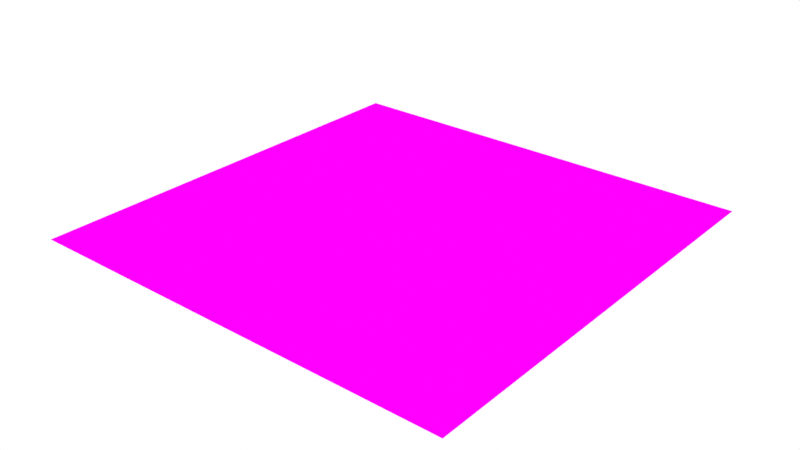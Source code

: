 # Source: library2.blend  (saved by Blender 4.1.23; exported with 4.5.12 LTS)
import bpy
from mathutils import Matrix  # noqa: F401  (used for matrix-valued properties, if any)

bpy.ops.wm.read_factory_settings(use_empty=True)
scene = bpy.context.scene
scene.name = 'Scene'

# ---- collections
col_collection = bpy.data.collections.new('Collection'); scene.collection.children.link(col_collection)

# ---- materials (node trees are filled in below, after node groups)
mat_material = bpy.data.materials.new('Material')
mat_material.surface_render_method = 'BLENDED'
mat_material.blend_method = 'BLEND'
mat_material.alpha_threshold = 0.0
mat_material.use_transparent_shadow = False
mat_material.roughness = 0.5
mat_material.line_color = (0.0, 0.0, 0.0, 1.0)

# ---- node groups
ng_ps_post_mix = bpy.data.node_groups.new('.PS Post Mix', 'ShaderNodeTree')
_s = ng_ps_post_mix.interface.new_socket(name='Color', in_out='OUTPUT', socket_type='NodeSocketColor')
_s = ng_ps_post_mix.interface.new_socket(name='Alpha', in_out='OUTPUT', socket_type='NodeSocketFloat')
_s = ng_ps_post_mix.interface.new_socket(name='Clip', in_out='INPUT', socket_type='NodeSocketBool')
_s = ng_ps_post_mix.interface.new_socket(name='Color', in_out='INPUT', socket_type='NodeSocketColor')
_s = ng_ps_post_mix.interface.new_socket(name='Alpha', in_out='INPUT', socket_type='NodeSocketFloat')
_s.min_value = -1e+04
_s.max_value = 1e+04
_s = ng_ps_post_mix.interface.new_socket(name='Over Alpha', in_out='INPUT', socket_type='NodeSocketFloat')
_s.min_value = -1e+04
_s.max_value = 1e+04
_N = ng_ps_post_mix.nodes; _L = ng_ps_post_mix.links
n0 = _N.new('NodeGroupOutput'); n0.name = 'Group Output'; n0.location = (323, 1)
n1 = _N.new('NodeGroupInput'); n1.name = 'Group Input'; n1.location = (-297, 25)
n2 = _N.new('ShaderNodeVectorMath'); n2.name = 'Vector Math.001'; n2.location = (142, -5)
n2.hide = True
n2.operation = 'DIVIDE'
n3 = _N.new('ShaderNodeMix'); n3.name = 'Mix.004'; n3.location = (-86, -40)
n3.hide = True
n3.inputs[3].default_value = 1.0
n4 = _N.new('ShaderNodeMix'); n4.name = 'Mix.005'; n4.location = (138, -54)
n4.hide = True
_L.new(n4.outputs[0], n0.inputs[1])
_L.new(n2.outputs[0], n0.inputs[0])
_L.new(n3.outputs[0], n2.inputs[1])
_L.new(n1.outputs[1], n2.inputs[0])
_L.new(n1.outputs[3], n3.inputs[0])
_L.new(n1.outputs[2], n3.inputs[2])
_L.new(n3.outputs[0], n4.inputs[2])
_L.new(n1.outputs[2], n4.inputs[3])
_L.new(n1.outputs[0], n4.inputs[0])
n0.is_active_output = True
ng_ps_pre_mix = bpy.data.node_groups.new('.PS Pre Mix', 'ShaderNodeTree')
_s = ng_ps_pre_mix.interface.new_socket(name='Color', in_out='OUTPUT', socket_type='NodeSocketColor')
_s = ng_ps_pre_mix.interface.new_socket(name='Over Alpha', in_out='OUTPUT', socket_type='NodeSocketFloat')
_s = ng_ps_pre_mix.interface.new_socket(name='Opacity', in_out='INPUT', socket_type='NodeSocketFloat')
_s.subtype = 'FACTOR'
_s.default_value = 1.0
_s.min_value = 0.0
_s.max_value = 1.0
_s = ng_ps_pre_mix.interface.new_socket(name='Color', in_out='INPUT', socket_type='NodeSocketColor')
_s = ng_ps_pre_mix.interface.new_socket(name='Alpha', in_out='INPUT', socket_type='NodeSocketFloat')
_s.default_value = 1.0
_s.min_value = -1e+04
_s.max_value = 1e+04
_s = ng_ps_pre_mix.interface.new_socket(name='Over Alpha', in_out='INPUT', socket_type='NodeSocketFloat')
_s.min_value = -1e+04
_s.max_value = 1e+04
_N = ng_ps_pre_mix.nodes; _L = ng_ps_pre_mix.links
n0 = _N.new('NodeGroupOutput'); n0.name = 'Group Output'; n0.location = (502, 0)
n1 = _N.new('NodeGroupInput'); n1.name = 'Group Input'; n1.location = (-5, -14)
n2 = _N.new('ShaderNodeVectorMath'); n2.name = 'Vector Math'; n2.location = (233, -94)
n2.hide = True
n2.operation = 'SCALE'
n3 = _N.new('ShaderNodeMix'); n3.name = 'Mix.001'; n3.location = (214, -53)
n3.label = 'Opacity'
n3.hide = True
_L.new(n1.outputs[2], n2.inputs[3])
_L.new(n2.outputs[0], n0.inputs[0])
_L.new(n3.outputs[0], n0.inputs[1])
_L.new(n1.outputs[0], n3.inputs[0])
_L.new(n1.outputs[3], n3.inputs[3])
_L.new(n1.outputs[1], n2.inputs[0])
n0.is_active_output = True
ng_alpha_over = bpy.data.node_groups.new('.Alpha Over', 'ShaderNodeTree')
_s = ng_alpha_over.interface.new_socket(name='Color', in_out='OUTPUT', socket_type='NodeSocketColor')
_s.default_value = (0.8, 0.8, 0.8, 1.0)
_s = ng_alpha_over.interface.new_socket(name='Alpha', in_out='OUTPUT', socket_type='NodeSocketFloat')
_s = ng_alpha_over.interface.new_socket(name='Clip', in_out='INPUT', socket_type='NodeSocketBool')
_s = ng_alpha_over.interface.new_socket(name='Color', in_out='INPUT', socket_type='NodeSocketColor')
_s.default_value = (0.5, 0.5, 0.5, 1.0)
_s = ng_alpha_over.interface.new_socket(name='Alpha', in_out='INPUT', socket_type='NodeSocketFloat')
_s.min_value = -1e+04
_s.max_value = 1e+04
_s = ng_alpha_over.interface.new_socket(name='Over Color', in_out='INPUT', socket_type='NodeSocketColor')
_s = ng_alpha_over.interface.new_socket(name='Over Alpha', in_out='INPUT', socket_type='NodeSocketFloat')
_s.subtype = 'FACTOR'
_s.min_value = 0.0
_s.max_value = 1.0
_N = ng_alpha_over.nodes; _L = ng_alpha_over.links
n0 = _N.new('NodeGroupOutput'); n0.name = 'Group Output'; n0.location = (397, -1)
n1 = _N.new('NodeGroupInput'); n1.name = 'Group Input'; n1.location = (-200, 0)
n2 = _N.new('ShaderNodeMix'); n2.name = 'Mix.006'; n2.location = (-6, -34)
n2.hide = True
n2.data_type = 'RGBA'
n3 = _N.new('ShaderNodeMix'); n3.name = 'Mix.007'; n3.location = (-5, -72)
n3.hide = True
n3.inputs[3].default_value = 1.0
n4 = _N.new('ShaderNodeMix'); n4.name = 'Mix.008'; n4.location = (175, -67)
n4.hide = True
_L.new(n1.outputs[1], n2.inputs[6])
_L.new(n1.outputs[2], n3.inputs[2])
_L.new(n1.outputs[3], n2.inputs[7])
_L.new(n1.outputs[4], n2.inputs[0])
_L.new(n1.outputs[4], n3.inputs[0])
_L.new(n2.outputs[2], n0.inputs[0])
_L.new(n4.outputs[0], n0.inputs[1])
_L.new(n3.outputs[0], n4.inputs[2])
_L.new(n1.outputs[2], n4.inputs[3])
_L.new(n1.outputs[0], n4.inputs[0])
n0.is_active_output = True

# ---- material node trees
mat_material.use_nodes = True; mat_material.node_tree.nodes.clear()
_N = mat_material.node_tree.nodes; _L = mat_material.node_tree.links
n0 = _N.new('ShaderNodeOutputMaterial'); n0.name = 'Material Output'; n0.location = (398, 300)
n1 = _N.new('ShaderNodeTexImage'); n1.name = 'Image Texture'; n1.location = (-960, 326)
n1.hide = True
n1.interpolation = 'Closest'
n2 = _N.new('ShaderNodeTexImage'); n2.name = 'Image Texture.001'; n2.location = (-960, 271)
n2.interpolation = 'Closest'
n3 = _N.new('ShaderNodeBsdfTransparent'); n3.name = 'Transparent BSDF'; n3.location = (-28, 371)
n4 = _N.new('ShaderNodeEmission'); n4.name = 'Emission'; n4.location = (-30, 277)
n5 = _N.new('ShaderNodeMixShader'); n5.name = 'Mix Shader'; n5.location = (171, 338)
n6 = _N.new('ShaderNodeMix'); n6.name = 'Mix'; n6.location = (-473, 241)
n6.data_type = 'RGBA'
n6.blend_type = 'MULTIPLY'
n7 = _N.new('ShaderNodeGroup'); n7.name = 'Group'; n7.location = (-279, 292)
n7.node_tree = ng_ps_post_mix
n7.inputs[0].default_value = False
n8 = _N.new('ShaderNodeGroup'); n8.name = 'Group.001'; n8.location = (-666, 287)
n8.node_tree = ng_ps_pre_mix
n8.inputs[0].default_value = 1.0
n9 = _N.new('NodeReroute'); n9.name = 'Reroute'; n9.location = (-339, 308)
n9.width = 16
n9.socket_idname = 'NodeSocketFloat'
n10 = _N.new('ShaderNodeTexImage'); n10.name = 'Image Texture.003'; n10.location = (-965, -270)
n10.hide = True
n10.interpolation = 'Closest'
n11 = _N.new('ShaderNodeTexImage'); n11.name = 'Image Texture.005'; n11.location = (-967, -308)
n11.interpolation = 'Closest'
n12 = _N.new('ShaderNodeBsdfTransparent'); n12.name = 'Transparent BSDF.002'; n12.location = (-405, -87)
n13 = _N.new('ShaderNodeEmission'); n13.name = 'Emission.002'; n13.location = (-407, -181)
n14 = _N.new('ShaderNodeMixShader'); n14.name = 'Mix Shader.002'; n14.location = (-205, -120)
n15 = _N.new('ShaderNodeGroup'); n15.name = 'Group.002'; n15.location = (-663, -262)
n15.node_tree = ng_alpha_over
n15.inputs[0].default_value = True
_L.new(n4.outputs[0], n5.inputs[2])
_L.new(n3.outputs[0], n5.inputs[1])
_L.new(n8.outputs[0], n6.inputs[6])
_L.new(n7.outputs[1], n5.inputs[0])
_L.new(n8.outputs[1], n6.inputs[0])
_L.new(n6.outputs[2], n7.inputs[1])
_L.new(n7.outputs[0], n4.inputs[0])
_L.new(n1.outputs[0], n8.inputs[1])
_L.new(n2.outputs[1], n8.inputs[3])
_L.new(n1.outputs[1], n8.inputs[2])
_L.new(n1.outputs[1], n9.inputs[0])
_L.new(n8.outputs[1], n7.inputs[3])
_L.new(n9.outputs[0], n7.inputs[2])
_L.new(n2.outputs[0], n6.inputs[7])
_L.new(n13.outputs[0], n14.inputs[2])
_L.new(n12.outputs[0], n14.inputs[1])
_L.new(n15.outputs[1], n14.inputs[0])
_L.new(n15.outputs[0], n13.inputs[0])
_L.new(n14.outputs[0], n0.inputs[0])
_L.new(n10.outputs[0], n15.inputs[1])
_L.new(n10.outputs[1], n15.inputs[2])
_L.new(n11.outputs[0], n15.inputs[3])
_L.new(n11.outputs[1], n15.inputs[4])
n0.is_active_output = True

# ---- world
world_world = bpy.data.worlds.new('World'); scene.world = world_world
world_world.use_nodes = True; world_world.node_tree.nodes.clear()
_N = world_world.node_tree.nodes; _L = world_world.node_tree.links
n0 = _N.new('ShaderNodeOutputWorld'); n0.name = 'World Output'; n0.location = (300, 300)
n1 = _N.new('ShaderNodeBackground'); n1.name = 'Background'; n1.location = (10, 300)
n1.inputs[0].default_value = (1.0, 1.0, 1.0, 1.0)
_L.new(n1.outputs[0], n0.inputs[0])
n0.is_active_output = True
world_world.color = (0.05088, 0.05088, 0.05088)
world_world.use_sun_shadow = False
world_world.sun_shadow_jitter_overblur = 0.0

# ---- meshes
me_plane = bpy.data.meshes.new('Plane')
me_plane.from_pydata([(-1.0, -1.0, 0.0), (1.0, -1.0, 0.0), (-1.0, 1.0, 0.0), (1.0, 1.0, 0.0)], [], [(0, 1, 3, 2)])
_uv = me_plane.uv_layers.new(name='UVMap')
_uv.uv.foreach_set('vector', [0.0, 0.0, 1.0, 0.0, 1.0, 1.0, 0.0, 1.0])
me_plane.materials.append(mat_material)
me_plane.update()

# ---- objects
ob_plane = bpy.data.objects.new('Plane', me_plane)

# ---- transforms, parenting, visibility, modifiers, constraints
ob_plane.location = (0.0, 0.0, 0.0)

# ---- collection membership
col_collection.objects.link(ob_plane)

# ---- scene / render settings (as saved in the file)
scene.frame_start = 1; scene.frame_end = 250; scene.frame_set(1)
scene.render.engine = 'BLENDER_EEVEE_NEXT'
scene.cycles.sampling_pattern = 'TABULATED_SOBOL'
scene.eevee.ray_tracing_options.trace_max_roughness = 0.0
scene.view_settings.view_transform = 'Standard'
bpy.context.view_layer.update()

# ---- added for rendering (the .blend has no active camera): camera
cam_auto = bpy.data.cameras.new('AutoCamera')
cam_auto.lens = 50.0
cam_auto.sensor_width = 36.0
cam_auto.clip_end = 1000.0
ob_auto_camera = bpy.data.objects.new('AutoCamera', cam_auto)
scene.collection.objects.link(ob_auto_camera)
ob_auto_camera.location = (2.61693, -3.14032, 2.09354)
ob_auto_camera.rotation_euler = (1.09748, -7.21219e-08, 0.694738)
scene.camera = ob_auto_camera
bpy.context.view_layer.update()
